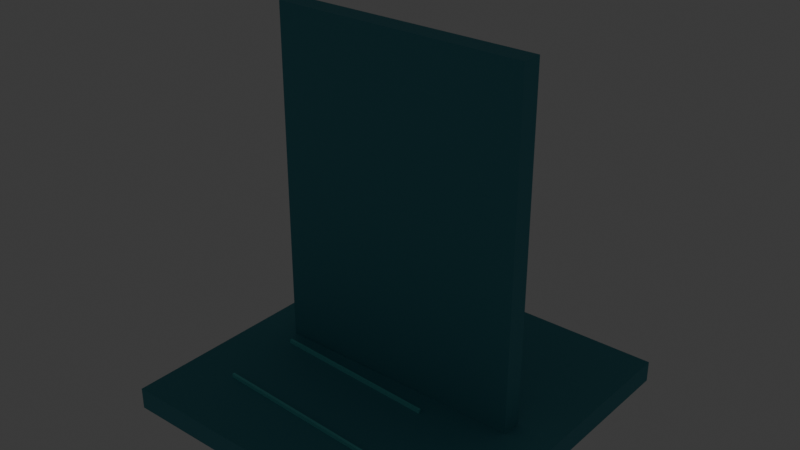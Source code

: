 # Source: source.blend  (saved by Blender 5.2.44; exported with 4.5.12 LTS)
import bpy
from mathutils import Matrix  # noqa: F401  (used for matrix-valued properties, if any)

bpy.ops.wm.read_factory_settings(use_empty=True)
scene = bpy.context.scene
scene.name = 'Scene'

# ---- collections
col_collection = bpy.data.collections.new('Collection'); scene.collection.children.link(col_collection)
col_terrain_grass_flat = bpy.data.collections.new('terrain-grass-flat'); scene.collection.children.link(col_terrain_grass_flat)
col_terrain_grass_block = bpy.data.collections.new('terrain-grass-block'); scene.collection.children.link(col_terrain_grass_block)
col_terrain_grass_edge = bpy.data.collections.new('terrain-grass-edge'); scene.collection.children.link(col_terrain_grass_edge)
col_terrain_grass_outer_corner = bpy.data.collections.new('terrain-grass-outer-corner'); scene.collection.children.link(col_terrain_grass_outer_corner)
col_terrain_grass_inner_corner = bpy.data.collections.new('terrain-grass-inner-corner'); scene.collection.children.link(col_terrain_grass_inner_corner)
col_terrain_grass_slope = bpy.data.collections.new('terrain-grass-slope'); scene.collection.children.link(col_terrain_grass_slope)
col_terrain_grass_stairs = bpy.data.collections.new('terrain-grass-stairs'); scene.collection.children.link(col_terrain_grass_stairs)
col_terrain_grass_pillar = bpy.data.collections.new('terrain-grass-pillar'); scene.collection.children.link(col_terrain_grass_pillar)
col_terrain_soil_flat = bpy.data.collections.new('terrain-soil-flat'); scene.collection.children.link(col_terrain_soil_flat)
col_terrain_soil_block = bpy.data.collections.new('terrain-soil-block'); scene.collection.children.link(col_terrain_soil_block)
col_terrain_soil_edge = bpy.data.collections.new('terrain-soil-edge'); scene.collection.children.link(col_terrain_soil_edge)
col_terrain_soil_outer_corner = bpy.data.collections.new('terrain-soil-outer-corner'); scene.collection.children.link(col_terrain_soil_outer_corner)
col_terrain_soil_inner_corner = bpy.data.collections.new('terrain-soil-inner-corner'); scene.collection.children.link(col_terrain_soil_inner_corner)
col_terrain_soil_slope = bpy.data.collections.new('terrain-soil-slope'); scene.collection.children.link(col_terrain_soil_slope)
col_terrain_soil_stairs = bpy.data.collections.new('terrain-soil-stairs'); scene.collection.children.link(col_terrain_soil_stairs)
col_terrain_soil_pillar = bpy.data.collections.new('terrain-soil-pillar'); scene.collection.children.link(col_terrain_soil_pillar)
col_terrain_sand_flat = bpy.data.collections.new('terrain-sand-flat'); scene.collection.children.link(col_terrain_sand_flat)
col_terrain_sand_block = bpy.data.collections.new('terrain-sand-block'); scene.collection.children.link(col_terrain_sand_block)
col_terrain_sand_edge = bpy.data.collections.new('terrain-sand-edge'); scene.collection.children.link(col_terrain_sand_edge)
col_terrain_sand_outer_corner = bpy.data.collections.new('terrain-sand-outer-corner'); scene.collection.children.link(col_terrain_sand_outer_corner)
col_terrain_sand_inner_corner = bpy.data.collections.new('terrain-sand-inner-corner'); scene.collection.children.link(col_terrain_sand_inner_corner)
col_terrain_sand_slope = bpy.data.collections.new('terrain-sand-slope'); scene.collection.children.link(col_terrain_sand_slope)
col_terrain_sand_stairs = bpy.data.collections.new('terrain-sand-stairs'); scene.collection.children.link(col_terrain_sand_stairs)
col_terrain_sand_pillar = bpy.data.collections.new('terrain-sand-pillar'); scene.collection.children.link(col_terrain_sand_pillar)
col_terrain_rock_flat = bpy.data.collections.new('terrain-rock-flat'); scene.collection.children.link(col_terrain_rock_flat)
col_terrain_rock_block = bpy.data.collections.new('terrain-rock-block'); scene.collection.children.link(col_terrain_rock_block)
col_terrain_rock_edge = bpy.data.collections.new('terrain-rock-edge'); scene.collection.children.link(col_terrain_rock_edge)
col_terrain_rock_outer_corner = bpy.data.collections.new('terrain-rock-outer-corner'); scene.collection.children.link(col_terrain_rock_outer_corner)
col_terrain_rock_inner_corner = bpy.data.collections.new('terrain-rock-inner-corner'); scene.collection.children.link(col_terrain_rock_inner_corner)
col_terrain_rock_slope = bpy.data.collections.new('terrain-rock-slope'); scene.collection.children.link(col_terrain_rock_slope)
col_terrain_rock_stairs = bpy.data.collections.new('terrain-rock-stairs'); scene.collection.children.link(col_terrain_rock_stairs)
col_terrain_rock_pillar = bpy.data.collections.new('terrain-rock-pillar'); scene.collection.children.link(col_terrain_rock_pillar)
col_terrain_snow_flat = bpy.data.collections.new('terrain-snow-flat'); scene.collection.children.link(col_terrain_snow_flat)
col_terrain_snow_block = bpy.data.collections.new('terrain-snow-block'); scene.collection.children.link(col_terrain_snow_block)
col_terrain_snow_edge = bpy.data.collections.new('terrain-snow-edge'); scene.collection.children.link(col_terrain_snow_edge)
col_terrain_snow_outer_corner = bpy.data.collections.new('terrain-snow-outer-corner'); scene.collection.children.link(col_terrain_snow_outer_corner)
col_terrain_snow_inner_corner = bpy.data.collections.new('terrain-snow-inner-corner'); scene.collection.children.link(col_terrain_snow_inner_corner)
col_terrain_snow_slope = bpy.data.collections.new('terrain-snow-slope'); scene.collection.children.link(col_terrain_snow_slope)
col_terrain_snow_stairs = bpy.data.collections.new('terrain-snow-stairs'); scene.collection.children.link(col_terrain_snow_stairs)
col_terrain_snow_pillar = bpy.data.collections.new('terrain-snow-pillar'); scene.collection.children.link(col_terrain_snow_pillar)
col_terrain_metal_flat = bpy.data.collections.new('terrain-metal-flat'); scene.collection.children.link(col_terrain_metal_flat)
col_terrain_metal_block = bpy.data.collections.new('terrain-metal-block'); scene.collection.children.link(col_terrain_metal_block)
col_terrain_metal_edge = bpy.data.collections.new('terrain-metal-edge'); scene.collection.children.link(col_terrain_metal_edge)
col_terrain_metal_outer_corner = bpy.data.collections.new('terrain-metal-outer-corner'); scene.collection.children.link(col_terrain_metal_outer_corner)
col_terrain_metal_inner_corner = bpy.data.collections.new('terrain-metal-inner-corner'); scene.collection.children.link(col_terrain_metal_inner_corner)
col_terrain_metal_slope = bpy.data.collections.new('terrain-metal-slope'); scene.collection.children.link(col_terrain_metal_slope)
col_terrain_metal_stairs = bpy.data.collections.new('terrain-metal-stairs'); scene.collection.children.link(col_terrain_metal_stairs)
col_terrain_metal_pillar = bpy.data.collections.new('terrain-metal-pillar'); scene.collection.children.link(col_terrain_metal_pillar)
col_terrain_water_deep = bpy.data.collections.new('terrain-water-deep'); scene.collection.children.link(col_terrain_water_deep)
col_terrain_water_shallow = bpy.data.collections.new('terrain-water-shallow'); scene.collection.children.link(col_terrain_water_shallow)
col_terrain_water_shore = bpy.data.collections.new('terrain-water-shore'); scene.collection.children.link(col_terrain_water_shore)
col_terrain_water_corner = bpy.data.collections.new('terrain-water-corner'); scene.collection.children.link(col_terrain_water_corner)
col_terrain_water_inlet = bpy.data.collections.new('terrain-water-inlet'); scene.collection.children.link(col_terrain_water_inlet)
col_terrain_river_straight = bpy.data.collections.new('terrain-river-straight'); scene.collection.children.link(col_terrain_river_straight)
col_terrain_river_bend = bpy.data.collections.new('terrain-river-bend'); scene.collection.children.link(col_terrain_river_bend)
col_terrain_river_fork = bpy.data.collections.new('terrain-river-fork'); scene.collection.children.link(col_terrain_river_fork)
col_terrain_canal_straight = bpy.data.collections.new('terrain-canal-straight'); scene.collection.children.link(col_terrain_canal_straight)
col_terrain_canal_lock = bpy.data.collections.new('terrain-canal-lock'); scene.collection.children.link(col_terrain_canal_lock)
col_terrain_waterfall = bpy.data.collections.new('terrain-waterfall'); scene.collection.children.link(col_terrain_waterfall)

# ---- materials (node trees are filled in below, after node groups)
mat_poly_surface = bpy.data.materials.new('poly.surface')
mat_poly_metal = bpy.data.materials.new('poly.metal')
mat_poly_glass = bpy.data.materials.new('poly.glass')
mat_poly_light = bpy.data.materials.new('poly.light')

# ---- material node trees
mat_poly_surface.use_nodes = True; mat_poly_surface.node_tree.nodes.clear()
_N = mat_poly_surface.node_tree.nodes; _L = mat_poly_surface.node_tree.links
n0 = _N.new('ShaderNodeBsdfPrincipled'); n0.name = 'Principled BSDF'; n0.location = (-200, 100)
n0.inputs[2].default_value = 0.8
n0.inputs[10].default_value = 0.005
n1 = _N.new('ShaderNodeOutputMaterial'); n1.name = 'Material Output'; n1.location = (200, 100)
n2 = _N.new('ShaderNodeVertexColor'); n2.name = 'Palette'; n2.location = (0, 0)
n2.layer_name = 'Color'
_L.new(n0.outputs[0], n1.inputs[0])
_L.new(n2.outputs[0], n0.inputs[0])
n1.is_active_output = True
mat_poly_metal.use_nodes = True; mat_poly_metal.node_tree.nodes.clear()
_N = mat_poly_metal.node_tree.nodes; _L = mat_poly_metal.node_tree.links
n0 = _N.new('ShaderNodeBsdfPrincipled'); n0.name = 'Principled BSDF'; n0.location = (-200, 100)
n0.inputs[1].default_value = 0.5
n0.inputs[2].default_value = 0.4
n0.inputs[10].default_value = 0.005
n1 = _N.new('ShaderNodeOutputMaterial'); n1.name = 'Material Output'; n1.location = (200, 100)
n2 = _N.new('ShaderNodeVertexColor'); n2.name = 'Palette'; n2.location = (0, 0)
n2.layer_name = 'Color'
_L.new(n0.outputs[0], n1.inputs[0])
_L.new(n2.outputs[0], n0.inputs[0])
n1.is_active_output = True
mat_poly_glass.use_nodes = True; mat_poly_glass.node_tree.nodes.clear()
_N = mat_poly_glass.node_tree.nodes; _L = mat_poly_glass.node_tree.links
n0 = _N.new('ShaderNodeBsdfPrincipled'); n0.name = 'Principled BSDF'; n0.location = (-200, 100)
n0.inputs[1].default_value = 0.25
n0.inputs[2].default_value = 0.22
n0.inputs[10].default_value = 0.005
n1 = _N.new('ShaderNodeOutputMaterial'); n1.name = 'Material Output'; n1.location = (200, 100)
n2 = _N.new('ShaderNodeVertexColor'); n2.name = 'Palette'; n2.location = (0, 0)
n2.layer_name = 'Color'
_L.new(n0.outputs[0], n1.inputs[0])
_L.new(n2.outputs[0], n0.inputs[0])
n1.is_active_output = True
mat_poly_light.use_nodes = True; mat_poly_light.node_tree.nodes.clear()
_N = mat_poly_light.node_tree.nodes; _L = mat_poly_light.node_tree.links
n0 = _N.new('ShaderNodeBsdfPrincipled'); n0.name = 'Principled BSDF'; n0.location = (-200, 100)
n0.inputs[10].default_value = 0.005
n0.inputs[28].default_value = 1.5
n1 = _N.new('ShaderNodeOutputMaterial'); n1.name = 'Material Output'; n1.location = (200, 100)
n2 = _N.new('ShaderNodeVertexColor'); n2.name = 'Palette'; n2.location = (0, 0)
n2.layer_name = 'Color'
_L.new(n0.outputs[0], n1.inputs[0])
_L.new(n2.outputs[0], n0.inputs[0])
_L.new(n2.outputs[0], n0.inputs[27])
n1.is_active_output = True

# ---- world
world_world = bpy.data.worlds.new('World'); scene.world = world_world
world_world.use_nodes = True; world_world.node_tree.nodes.clear()
_N = world_world.node_tree.nodes; _L = world_world.node_tree.links
n0 = _N.new('ShaderNodeOutputWorld'); n0.name = 'World Output'; n0.location = (200, 100)
n1 = _N.new('ShaderNodeBackground'); n1.name = 'Background'; n1.location = (-200, 100)
n1.inputs[0].default_value = (0.05088, 0.05088, 0.05088, 1.0)
_L.new(n1.outputs[0], n0.inputs[0])
n0.is_active_output = True
world_world.color = (0.05088, 0.05088, 0.05088)
world_world.sun_shadow_jitter_overblur = 0.0

# ---- meshes
me_terrain_waterfall__body = bpy.data.meshes.new('terrain-waterfall__body')
me_terrain_waterfall__body.from_pydata([(-1.0, 1.0, -0.125), (-1.0, -1.0, -0.125), (-1.0, 1.0, 0.0), (-1.0, -1.0, 0.0), (1.0, 1.0, -0.125), (1.0, -1.0, -0.125), (1.0, 1.0, 0.0), (1.0, -1.0, 0.0), (-0.6996, 0.7575, 0.0225), (-0.7004, 0.7425, 0.0225), (0.3004, 0.7075, 0.0225), (0.2996, 0.6925, 0.0225), (-0.6996, 0.7575, -0.0025), (-0.7004, 0.7425, -0.0025), (0.3004, 0.7075, -0.0025), (0.2996, 0.6925, -0.0025), (-0.6996, 0.3075, 0.0225), (-0.7004, 0.2925, 0.0225), (0.3004, 0.2575, 0.0225), (0.2996, 0.2425, 0.0225), (-0.6996, 0.3075, -0.0025), (-0.7004, 0.2925, -0.0025), (0.3004, 0.2575, -0.0025), (0.2996, 0.2425, -0.0025), (-0.6996, -0.1425, 0.0225), (-0.7004, -0.1575, 0.0225), (0.3004, -0.1925, 0.0225), (0.2996, -0.2075, 0.0225), (-0.6996, -0.1425, -0.0025), (-0.7004, -0.1575, -0.0025), (0.3004, -0.1925, -0.0025), (0.2996, -0.2075, -0.0025), (-0.6996, -0.5925, 0.0225), (-0.7004, -0.6075, 0.0225), (0.3004, -0.6425, 0.0225), (0.2996, -0.6575, 0.0225), (-0.6996, -0.5925, -0.0025), (-0.7004, -0.6075, -0.0025), (0.3004, -0.6425, -0.0025), (0.2996, -0.6575, -0.0025), (-0.75, 0.06, 0.0), (-0.75, -0.06, 0.0), (-0.75, 0.06, 2.0), (-0.75, -0.06, 2.0), (0.75, 0.06, 0.0), (0.75, -0.06, 0.0), (0.75, 0.06, 2.0), (0.75, -0.06, 2.0)], [], [(0, 1, 3, 2), (2, 3, 7, 6), (6, 7, 5, 4), (4, 5, 1, 0), (2, 6, 4, 0), (7, 3, 1, 5), (8, 9, 11, 10), (10, 11, 15, 14), (14, 15, 13, 12), (12, 13, 9, 8), (10, 14, 12, 8), (15, 11, 9, 13), (16, 17, 19, 18), (18, 19, 23, 22), (22, 23, 21, 20), (20, 21, 17, 16), (18, 22, 20, 16), (23, 19, 17, 21), (24, 25, 27, 26), (26, 27, 31, 30), (30, 31, 29, 28), (28, 29, 25, 24), (26, 30, 28, 24), (31, 27, 25, 29), (32, 33, 35, 34), (34, 35, 39, 38), (38, 39, 37, 36), (36, 37, 33, 32), (34, 38, 36, 32), (39, 35, 33, 37), (40, 41, 43, 42), (42, 43, 47, 46), (46, 47, 45, 44), (44, 45, 41, 40), (42, 46, 44, 40), (47, 43, 41, 45)])
_ca = me_terrain_waterfall__body.color_attributes.new('Color', 'FLOAT_COLOR', 'CORNER')
_ca.data.foreach_set('color', [0.07819, 0.3372, 0.402, 1.0, 0.07819, 0.3372, 0.402, 1.0, 0.07819, 0.3372, 0.402, 1.0, 0.07819, 0.3372, 0.402, 1.0, 0.07819, 0.3372, 0.402, 1.0, 0.07819, 0.3372, 0.402, 1.0, 0.07819, 0.3372, 0.402, 1.0, 0.07819, 0.3372, 0.402, 1.0, 0.07819, 0.3372, 0.402, 1.0, 0.07819, 0.3372, 0.402, 1.0, 0.07819, 0.3372, 0.402, 1.0, 0.07819, 0.3372, 0.402, 1.0, 0.07819, 0.3372, 0.402, 1.0, 0.07819, 0.3372, 0.402, 1.0, 0.07819, 0.3372, 0.402, 1.0, 0.07819, 0.3372, 0.402, 1.0, 0.07819, 0.3372, 0.402, 1.0, 0.07819, 0.3372, 0.402, 1.0, 0.07819, 0.3372, 0.402, 1.0, 0.07819, 0.3372, 0.402, 1.0, 0.07819, 0.3372, 0.402, 1.0, 0.07819, 0.3372, 0.402, 1.0, 0.07819, 0.3372, 0.402, 1.0, 0.07819, 0.3372, 0.402, 1.0, 0.15, 0.6939, 0.6939, 1.0, 0.15, 0.6939, 0.6939, 1.0, 0.15, 0.6939, 0.6939, 1.0, 0.15, 0.6939, 0.6939, 1.0, 0.15, 0.6939, 0.6939, 1.0, 0.15, 0.6939, 0.6939, 1.0, 0.15, 0.6939, 0.6939, 1.0, 0.15, 0.6939, 0.6939, 1.0, 0.15, 0.6939, 0.6939, 1.0, 0.15, 0.6939, 0.6939, 1.0, 0.15, 0.6939, 0.6939, 1.0, 0.15, 0.6939, 0.6939, 1.0, 0.15, 0.6939, 0.6939, 1.0, 0.15, 0.6939, 0.6939, 1.0, 0.15, 0.6939, 0.6939, 1.0, 0.15, 0.6939, 0.6939, 1.0, 0.15, 0.6939, 0.6939, 1.0, 0.15, 0.6939, 0.6939, 1.0, 0.15, 0.6939, 0.6939, 1.0, 0.15, 0.6939, 0.6939, 1.0, 0.15, 0.6939, 0.6939, 1.0, 0.15, 0.6939, 0.6939, 1.0, 0.15, 0.6939, 0.6939, 1.0, 0.15, 0.6939, 0.6939, 1.0, 0.15, 0.6939, 0.6939, 1.0, 0.15, 0.6939, 0.6939, 1.0, 0.15, 0.6939, 0.6939, 1.0, 0.15, 0.6939, 0.6939, 1.0, 0.15, 0.6939, 0.6939, 1.0, 0.15, 0.6939, 0.6939, 1.0, 0.15, 0.6939, 0.6939, 1.0, 0.15, 0.6939, 0.6939, 1.0, 0.15, 0.6939, 0.6939, 1.0, 0.15, 0.6939, 0.6939, 1.0, 0.15, 0.6939, 0.6939, 1.0, 0.15, 0.6939, 0.6939, 1.0, 0.15, 0.6939, 0.6939, 1.0, 0.15, 0.6939, 0.6939, 1.0, 0.15, 0.6939, 0.6939, 1.0, 0.15, 0.6939, 0.6939, 1.0, 0.15, 0.6939, 0.6939, 1.0, 0.15, 0.6939, 0.6939, 1.0, 0.15, 0.6939, 0.6939, 1.0, 0.15, 0.6939, 0.6939, 1.0, 0.15, 0.6939, 0.6939, 1.0, 0.15, 0.6939, 0.6939, 1.0, 0.15, 0.6939, 0.6939, 1.0, 0.15, 0.6939, 0.6939, 1.0, 0.15, 0.6939, 0.6939, 1.0, 0.15, 0.6939, 0.6939, 1.0, 0.15, 0.6939, 0.6939, 1.0, 0.15, 0.6939, 0.6939, 1.0, 0.15, 0.6939, 0.6939, 1.0, 0.15, 0.6939, 0.6939, 1.0, 0.15, 0.6939, 0.6939, 1.0, 0.15, 0.6939, 0.6939, 1.0, 0.15, 0.6939, 0.6939, 1.0, 0.15, 0.6939, 0.6939, 1.0, 0.15, 0.6939, 0.6939, 1.0, 0.15, 0.6939, 0.6939, 1.0, 0.15, 0.6939, 0.6939, 1.0, 0.15, 0.6939, 0.6939, 1.0, 0.15, 0.6939, 0.6939, 1.0, 0.15, 0.6939, 0.6939, 1.0, 0.15, 0.6939, 0.6939, 1.0, 0.15, 0.6939, 0.6939, 1.0, 0.15, 0.6939, 0.6939, 1.0, 0.15, 0.6939, 0.6939, 1.0, 0.15, 0.6939, 0.6939, 1.0, 0.15, 0.6939, 0.6939, 1.0, 0.15, 0.6939, 0.6939, 1.0, 0.15, 0.6939, 0.6939, 1.0, 0.15, 0.6939, 0.6939, 1.0, 0.15, 0.6939, 0.6939, 1.0, 0.15, 0.6939, 0.6939, 1.0, 0.15, 0.6939, 0.6939, 1.0, 0.15, 0.6939, 0.6939, 1.0, 0.15, 0.6939, 0.6939, 1.0, 0.15, 0.6939, 0.6939, 1.0, 0.15, 0.6939, 0.6939, 1.0, 0.15, 0.6939, 0.6939, 1.0, 0.15, 0.6939, 0.6939, 1.0, 0.15, 0.6939, 0.6939, 1.0, 0.15, 0.6939, 0.6939, 1.0, 0.15, 0.6939, 0.6939, 1.0, 0.15, 0.6939, 0.6939, 1.0, 0.15, 0.6939, 0.6939, 1.0, 0.15, 0.6939, 0.6939, 1.0, 0.15, 0.6939, 0.6939, 1.0, 0.15, 0.6939, 0.6939, 1.0, 0.15, 0.6939, 0.6939, 1.0, 0.15, 0.6939, 0.6939, 1.0, 0.15, 0.6939, 0.6939, 1.0, 0.15, 0.6939, 0.6939, 1.0, 0.15, 0.6939, 0.6939, 1.0, 0.15, 0.6939, 0.6939, 1.0, 0.07819, 0.3372, 0.402, 1.0, 0.07819, 0.3372, 0.402, 1.0, 0.07819, 0.3372, 0.402, 1.0, 0.07819, 0.3372, 0.402, 1.0, 0.07819, 0.3372, 0.402, 1.0, 0.07819, 0.3372, 0.402, 1.0, 0.07819, 0.3372, 0.402, 1.0, 0.07819, 0.3372, 0.402, 1.0, 0.07819, 0.3372, 0.402, 1.0, 0.07819, 0.3372, 0.402, 1.0, 0.07819, 0.3372, 0.402, 1.0, 0.07819, 0.3372, 0.402, 1.0, 0.07819, 0.3372, 0.402, 1.0, 0.07819, 0.3372, 0.402, 1.0, 0.07819, 0.3372, 0.402, 1.0, 0.07819, 0.3372, 0.402, 1.0, 0.07819, 0.3372, 0.402, 1.0, 0.07819, 0.3372, 0.402, 1.0, 0.07819, 0.3372, 0.402, 1.0, 0.07819, 0.3372, 0.402, 1.0, 0.07819, 0.3372, 0.402, 1.0, 0.07819, 0.3372, 0.402, 1.0, 0.07819, 0.3372, 0.402, 1.0, 0.07819, 0.3372, 0.402, 1.0])
me_terrain_waterfall__body.materials.append(mat_poly_surface)
me_terrain_waterfall__body.materials.append(mat_poly_metal)
me_terrain_waterfall__body.materials.append(mat_poly_glass)
me_terrain_waterfall__body.materials.append(mat_poly_light)
me_terrain_waterfall__body.update()

# ---- objects
ob_terrain_waterfall = bpy.data.objects.new('terrain-waterfall', None)
ob_terrain_waterfall__body = bpy.data.objects.new('terrain-waterfall__body', me_terrain_waterfall__body)

# ---- transforms, parenting, visibility, modifiers, constraints
ob_terrain_waterfall.location = (0.0, 0.0, 0.0)
ob_terrain_waterfall__body.parent = ob_terrain_waterfall
ob_terrain_waterfall__body.location = (0.0, 0.0, 0.0)

# ---- collection membership
col_terrain_waterfall.objects.link(ob_terrain_waterfall)
col_terrain_waterfall.objects.link(ob_terrain_waterfall__body)

# ---- scene / render settings (as saved in the file)
scene.frame_start = 1; scene.frame_end = 250; scene.frame_set(1)
scene.render.engine = 'BLENDER_EEVEE_NEXT'
scene.render.fps = 30
scene.render.bake_bias = 0.0
scene.render.bake_samples = 0
scene.render.compositor_device = 'GPU'
scene.eevee.use_volume_custom_range = False
scene.eevee.fast_gi_thickness_near = 0.1
scene.eevee.fast_gi_thickness_far = 0.0
scene.eevee.ray_tracing_options.screen_trace_thickness = 0.1
bpy.context.view_layer.update()

# ---- added for rendering (the .blend has no active camera): camera
cam_auto = bpy.data.cameras.new('AutoCamera')
cam_auto.lens = 50.0
cam_auto.sensor_width = 36.0
cam_auto.clip_end = 1000.0
ob_auto_camera = bpy.data.objects.new('AutoCamera', cam_auto)
scene.collection.objects.link(ob_auto_camera)
ob_auto_camera.location = (3.27321, -3.92785, 3.55607)
ob_auto_camera.rotation_euler = (1.09748, -7.21219e-08, 0.694738)
scene.camera = ob_auto_camera
bpy.context.view_layer.update()
